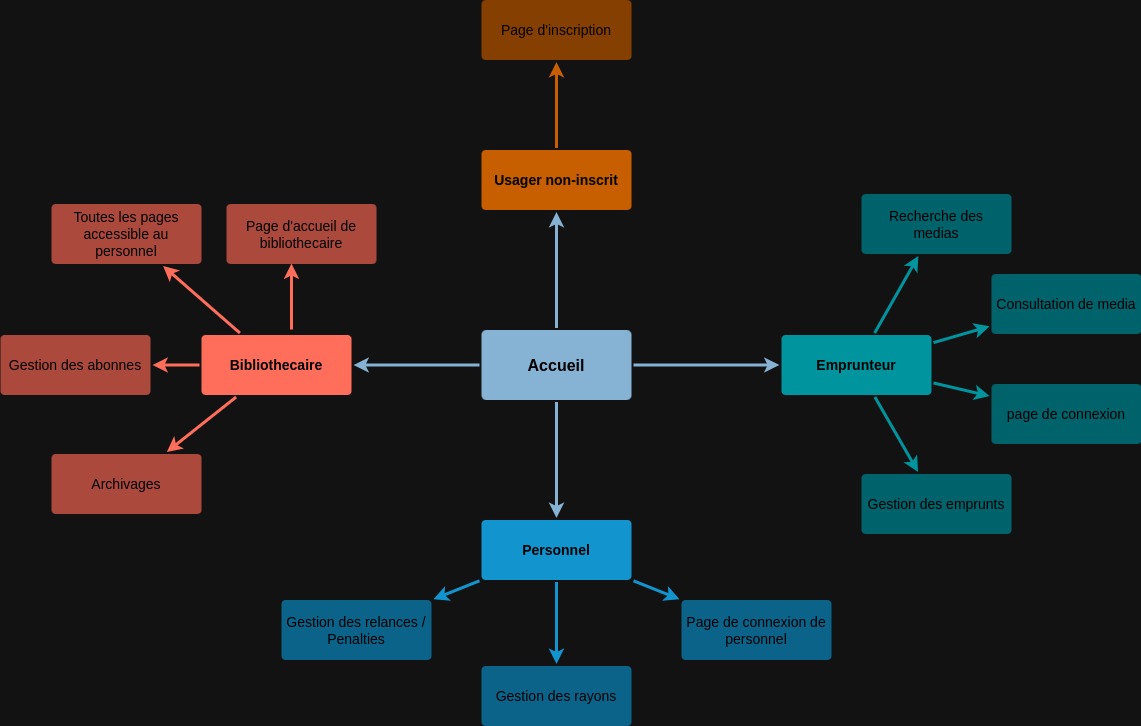

The diagram above was exported from draw.io. Its source (the exported page's mxGraphModel, read from the mxfile embedded in the PNG):
<mxGraphModel dx="1674" dy="874" grid="1" gridSize="10" guides="1" tooltips="1" connect="1" arrows="1" fold="1" page="1" pageScale="1" pageWidth="1169" pageHeight="827" background="none" math="0" shadow="0">
  <root>
    <mxCell id="0" />
    <mxCell id="1" parent="0" />
    <mxCell id="1745" value="" style="edgeStyle=none;rounded=0;jumpStyle=none;html=1;shadow=0;labelBackgroundColor=none;startArrow=none;startFill=0;endArrow=classic;endFill=1;jettySize=auto;orthogonalLoop=1;strokeColor=#2F5B7C;strokeWidth=3;fontFamily=Helvetica;fontSize=16;fontColor=#23445D;spacing=5;" parent="1" source="1749" target="1764" edge="1">
      <mxGeometry relative="1" as="geometry" />
    </mxCell>
    <mxCell id="1746" value="" style="edgeStyle=none;rounded=0;jumpStyle=none;html=1;shadow=0;labelBackgroundColor=none;startArrow=none;startFill=0;endArrow=classic;endFill=1;jettySize=auto;orthogonalLoop=1;strokeColor=#2F5B7C;strokeWidth=3;fontFamily=Helvetica;fontSize=16;fontColor=#23445D;spacing=5;" parent="1" source="1749" target="1771" edge="1">
      <mxGeometry relative="1" as="geometry" />
    </mxCell>
    <mxCell id="1747" value="" style="edgeStyle=none;rounded=0;jumpStyle=none;html=1;shadow=0;labelBackgroundColor=none;startArrow=none;startFill=0;endArrow=classic;endFill=1;jettySize=auto;orthogonalLoop=1;strokeColor=#2F5B7C;strokeWidth=3;fontFamily=Helvetica;fontSize=16;fontColor=#23445D;spacing=5;" parent="1" source="1749" target="1760" edge="1">
      <mxGeometry relative="1" as="geometry" />
    </mxCell>
    <mxCell id="1748" value="" style="edgeStyle=none;rounded=0;jumpStyle=none;html=1;shadow=0;labelBackgroundColor=none;startArrow=none;startFill=0;endArrow=classic;endFill=1;jettySize=auto;orthogonalLoop=1;strokeColor=#2F5B7C;strokeWidth=3;fontFamily=Helvetica;fontSize=16;fontColor=#23445D;spacing=5;" parent="1" source="1749" target="1753" edge="1">
      <mxGeometry relative="1" as="geometry" />
    </mxCell>
    <mxCell id="1749" value="Accueil" style="rounded=1;whiteSpace=wrap;html=1;shadow=0;labelBackgroundColor=none;strokeColor=none;strokeWidth=3;fillColor=#2F5B7C;fontFamily=Helvetica;fontSize=16;fontColor=#FFFFFF;align=center;fontStyle=1;spacing=5;arcSize=7;perimeterSpacing=2;" parent="1" vertex="1">
      <mxGeometry x="495" y="380.5" width="150" height="70" as="geometry" />
    </mxCell>
    <mxCell id="1750" value="" style="edgeStyle=none;rounded=1;jumpStyle=none;html=1;shadow=0;labelBackgroundColor=none;startArrow=none;startFill=0;jettySize=auto;orthogonalLoop=1;strokeColor=#E85642;strokeWidth=3;fontFamily=Helvetica;fontSize=14;fontColor=#FFFFFF;spacing=5;fontStyle=1;fillColor=#b0e3e6;" parent="1" source="1753" target="1756" edge="1">
      <mxGeometry relative="1" as="geometry" />
    </mxCell>
    <mxCell id="1751" value="" style="edgeStyle=none;rounded=1;jumpStyle=none;html=1;shadow=0;labelBackgroundColor=none;startArrow=none;startFill=0;jettySize=auto;orthogonalLoop=1;strokeColor=#E85642;strokeWidth=3;fontFamily=Helvetica;fontSize=14;fontColor=#FFFFFF;spacing=5;fontStyle=1;fillColor=#b0e3e6;" parent="1" source="1753" target="1755" edge="1">
      <mxGeometry relative="1" as="geometry" />
    </mxCell>
    <mxCell id="1752" value="" style="edgeStyle=none;rounded=1;jumpStyle=none;html=1;shadow=0;labelBackgroundColor=none;startArrow=none;startFill=0;jettySize=auto;orthogonalLoop=1;strokeColor=#E85642;strokeWidth=3;fontFamily=Helvetica;fontSize=14;fontColor=#FFFFFF;spacing=5;fontStyle=1;fillColor=#b0e3e6;" parent="1" source="1753" target="1754" edge="1">
      <mxGeometry relative="1" as="geometry" />
    </mxCell>
    <mxCell id="1753" value="Bibliothecaire" style="rounded=1;whiteSpace=wrap;html=1;shadow=0;labelBackgroundColor=none;strokeColor=none;strokeWidth=3;fillColor=#e85642;fontFamily=Helvetica;fontSize=14;fontColor=#FFFFFF;align=center;spacing=5;fontStyle=1;arcSize=7;perimeterSpacing=2;" parent="1" vertex="1">
      <mxGeometry x="215" y="385.5" width="150" height="60" as="geometry" />
    </mxCell>
    <mxCell id="1754" value="Archivages" style="rounded=1;whiteSpace=wrap;html=1;shadow=0;labelBackgroundColor=none;strokeColor=none;strokeWidth=3;fillColor=#f08e81;fontFamily=Helvetica;fontSize=14;fontColor=#FFFFFF;align=center;spacing=5;fontStyle=0;arcSize=7;perimeterSpacing=2;" parent="1" vertex="1">
      <mxGeometry x="65" y="504.5" width="150" height="60" as="geometry" />
    </mxCell>
    <mxCell id="1755" value="Gestion des abonnes" style="rounded=1;whiteSpace=wrap;html=1;shadow=0;labelBackgroundColor=none;strokeColor=none;strokeWidth=3;fillColor=#f08e81;fontFamily=Helvetica;fontSize=14;fontColor=#FFFFFF;align=center;spacing=5;fontStyle=0;arcSize=7;perimeterSpacing=2;" parent="1" vertex="1">
      <mxGeometry x="14" y="385.5" width="150" height="60" as="geometry" />
    </mxCell>
    <mxCell id="1756" value="Toutes les pages accessible au personnel" style="rounded=1;whiteSpace=wrap;html=1;shadow=0;labelBackgroundColor=none;strokeColor=none;strokeWidth=3;fillColor=#f08e81;fontFamily=Helvetica;fontSize=14;fontColor=#FFFFFF;align=center;spacing=5;fontStyle=0;arcSize=7;perimeterSpacing=2;" parent="1" vertex="1">
      <mxGeometry x="65" y="254.5" width="150" height="60" as="geometry" />
    </mxCell>
    <mxCell id="1757" value="" style="edgeStyle=none;rounded=0;jumpStyle=none;html=1;shadow=0;labelBackgroundColor=none;startArrow=none;startFill=0;endArrow=classic;endFill=1;jettySize=auto;orthogonalLoop=1;strokeColor=#1699D3;strokeWidth=3;fontFamily=Helvetica;fontSize=14;fontColor=#FFFFFF;spacing=5;" parent="1" source="1760" target="1763" edge="1">
      <mxGeometry relative="1" as="geometry" />
    </mxCell>
    <mxCell id="1758" value="" style="edgeStyle=none;rounded=0;jumpStyle=none;html=1;shadow=0;labelBackgroundColor=none;startArrow=none;startFill=0;endArrow=classic;endFill=1;jettySize=auto;orthogonalLoop=1;strokeColor=#1699D3;strokeWidth=3;fontFamily=Helvetica;fontSize=14;fontColor=#FFFFFF;spacing=5;" parent="1" source="1760" target="1762" edge="1">
      <mxGeometry relative="1" as="geometry" />
    </mxCell>
    <mxCell id="1759" value="" style="edgeStyle=none;rounded=0;jumpStyle=none;html=1;shadow=0;labelBackgroundColor=none;startArrow=none;startFill=0;endArrow=classic;endFill=1;jettySize=auto;orthogonalLoop=1;strokeColor=#1699D3;strokeWidth=3;fontFamily=Helvetica;fontSize=14;fontColor=#FFFFFF;spacing=5;" parent="1" source="1760" target="1761" edge="1">
      <mxGeometry relative="1" as="geometry" />
    </mxCell>
    <mxCell id="1760" value="Personnel" style="rounded=1;whiteSpace=wrap;html=1;shadow=0;labelBackgroundColor=none;strokeColor=none;strokeWidth=3;fillColor=#1699d3;fontFamily=Helvetica;fontSize=14;fontColor=#FFFFFF;align=center;spacing=5;fontStyle=1;arcSize=7;perimeterSpacing=2;" parent="1" vertex="1">
      <mxGeometry x="495" y="570.5" width="150" height="60" as="geometry" />
    </mxCell>
    <mxCell id="1761" value="Page de connexion de personnel" style="rounded=1;whiteSpace=wrap;html=1;shadow=0;labelBackgroundColor=none;strokeColor=none;strokeWidth=3;fillColor=#64bbe2;fontFamily=Helvetica;fontSize=14;fontColor=#FFFFFF;align=center;spacing=5;arcSize=7;perimeterSpacing=2;" parent="1" vertex="1">
      <mxGeometry x="695" y="650.5" width="150" height="60" as="geometry" />
    </mxCell>
    <mxCell id="1762" value="Gestion des rayons" style="rounded=1;whiteSpace=wrap;html=1;shadow=0;labelBackgroundColor=none;strokeColor=none;strokeWidth=3;fillColor=#64bbe2;fontFamily=Helvetica;fontSize=14;fontColor=#FFFFFF;align=center;spacing=5;arcSize=7;perimeterSpacing=2;" parent="1" vertex="1">
      <mxGeometry x="495" y="716.5" width="150" height="60" as="geometry" />
    </mxCell>
    <mxCell id="1763" value="Gestion des relances / Penalties" style="rounded=1;whiteSpace=wrap;html=1;shadow=0;labelBackgroundColor=none;strokeColor=none;strokeWidth=3;fillColor=#64bbe2;fontFamily=Helvetica;fontSize=14;fontColor=#FFFFFF;align=center;spacing=5;arcSize=7;perimeterSpacing=2;" parent="1" vertex="1">
      <mxGeometry x="295" y="650.5" width="150" height="60" as="geometry" />
    </mxCell>
    <mxCell id="1764" value="Usager non-inscrit" style="rounded=1;whiteSpace=wrap;html=1;shadow=0;labelBackgroundColor=none;strokeColor=none;strokeWidth=3;fillColor=#F08705;fontFamily=Helvetica;fontSize=14;fontColor=#FFFFFF;align=center;spacing=5;fontStyle=1;arcSize=7;perimeterSpacing=2;" parent="1" vertex="1">
      <mxGeometry x="495" y="200.5" width="150" height="60" as="geometry" />
    </mxCell>
    <mxCell id="1767" value="Page d'inscription" style="rounded=1;whiteSpace=wrap;html=1;shadow=0;labelBackgroundColor=none;strokeColor=none;strokeWidth=3;fillColor=#f5af58;fontFamily=Helvetica;fontSize=14;fontColor=#FFFFFF;align=center;spacing=5;arcSize=7;perimeterSpacing=2;" parent="1" vertex="1">
      <mxGeometry x="495" y="50.5" width="150" height="60" as="geometry" />
    </mxCell>
    <mxCell id="1768" value="" style="edgeStyle=none;rounded=0;jumpStyle=none;html=1;shadow=0;labelBackgroundColor=none;startArrow=none;startFill=0;endArrow=classic;endFill=1;jettySize=auto;orthogonalLoop=1;strokeColor=#F08705;strokeWidth=3;fontFamily=Helvetica;fontSize=14;fontColor=#FFFFFF;spacing=5;" parent="1" source="1764" target="1767" edge="1">
      <mxGeometry relative="1" as="geometry" />
    </mxCell>
    <mxCell id="1771" value="Emprunteur" style="rounded=1;whiteSpace=wrap;html=1;shadow=0;labelBackgroundColor=none;strokeColor=none;strokeWidth=3;fillColor=#12aab5;fontFamily=Helvetica;fontSize=14;fontColor=#FFFFFF;align=center;spacing=5;fontStyle=1;arcSize=7;perimeterSpacing=2;" parent="1" vertex="1">
      <mxGeometry x="795" y="385.4999999999999" width="150" height="60" as="geometry" />
    </mxCell>
    <mxCell id="1772" value="Gestion des emprunts" style="rounded=1;whiteSpace=wrap;html=1;shadow=0;labelBackgroundColor=none;strokeColor=none;strokeWidth=3;fillColor=#61c6ce;fontFamily=Helvetica;fontSize=14;fontColor=#FFFFFF;align=center;spacing=5;fontStyle=0;arcSize=7;perimeterSpacing=2;" parent="1" vertex="1">
      <mxGeometry x="875" y="524.5" width="150" height="60" as="geometry" />
    </mxCell>
    <mxCell id="1773" value="" style="edgeStyle=none;rounded=1;jumpStyle=none;html=1;shadow=0;labelBackgroundColor=none;startArrow=none;startFill=0;jettySize=auto;orthogonalLoop=1;strokeColor=#12AAB5;strokeWidth=3;fontFamily=Helvetica;fontSize=14;fontColor=#FFFFFF;spacing=5;fontStyle=1;fillColor=#b0e3e6;" parent="1" source="1771" target="1772" edge="1">
      <mxGeometry relative="1" as="geometry" />
    </mxCell>
    <mxCell id="1774" value="page de connexion" style="rounded=1;whiteSpace=wrap;html=1;shadow=0;labelBackgroundColor=none;strokeColor=none;strokeWidth=3;fillColor=#61c6ce;fontFamily=Helvetica;fontSize=14;fontColor=#FFFFFF;align=center;spacing=5;fontStyle=0;arcSize=7;perimeterSpacing=2;" parent="1" vertex="1">
      <mxGeometry x="1005" y="434.5" width="150" height="60" as="geometry" />
    </mxCell>
    <mxCell id="1775" value="" style="edgeStyle=none;rounded=1;jumpStyle=none;html=1;shadow=0;labelBackgroundColor=none;startArrow=none;startFill=0;jettySize=auto;orthogonalLoop=1;strokeColor=#12AAB5;strokeWidth=3;fontFamily=Helvetica;fontSize=14;fontColor=#FFFFFF;spacing=5;fontStyle=1;fillColor=#b0e3e6;" parent="1" source="1771" target="1774" edge="1">
      <mxGeometry relative="1" as="geometry" />
    </mxCell>
    <mxCell id="1776" value="Consultation de media" style="rounded=1;whiteSpace=wrap;html=1;shadow=0;labelBackgroundColor=none;strokeColor=none;strokeWidth=3;fillColor=#61c6ce;fontFamily=Helvetica;fontSize=14;fontColor=#FFFFFF;align=center;spacing=5;fontStyle=0;arcSize=7;perimeterSpacing=2;" parent="1" vertex="1">
      <mxGeometry x="1005" y="324.5" width="150" height="60" as="geometry" />
    </mxCell>
    <mxCell id="1777" value="" style="edgeStyle=none;rounded=1;jumpStyle=none;html=1;shadow=0;labelBackgroundColor=none;startArrow=none;startFill=0;jettySize=auto;orthogonalLoop=1;strokeColor=#12AAB5;strokeWidth=3;fontFamily=Helvetica;fontSize=14;fontColor=#FFFFFF;spacing=5;fontStyle=1;fillColor=#b0e3e6;" parent="1" source="1771" target="1776" edge="1">
      <mxGeometry relative="1" as="geometry" />
    </mxCell>
    <mxCell id="1778" value="Recherche des medias" style="rounded=1;whiteSpace=wrap;html=1;shadow=0;labelBackgroundColor=none;strokeColor=none;strokeWidth=3;fillColor=#61c6ce;fontFamily=Helvetica;fontSize=14;fontColor=#FFFFFF;align=center;spacing=5;fontStyle=0;arcSize=7;perimeterSpacing=2;" parent="1" vertex="1">
      <mxGeometry x="875" y="244.5" width="150" height="60" as="geometry" />
    </mxCell>
    <mxCell id="1779" value="" style="edgeStyle=none;rounded=1;jumpStyle=none;html=1;shadow=0;labelBackgroundColor=none;startArrow=none;startFill=0;jettySize=auto;orthogonalLoop=1;strokeColor=#12AAB5;strokeWidth=3;fontFamily=Helvetica;fontSize=14;fontColor=#FFFFFF;spacing=5;fontStyle=1;fillColor=#b0e3e6;" parent="1" source="1771" target="1778" edge="1">
      <mxGeometry relative="1" as="geometry" />
    </mxCell>
    <mxCell id="PHoqeyG4Pmv9KYW8VC6--1779" value="Page d'accueil de bibliothecaire" style="rounded=1;whiteSpace=wrap;html=1;shadow=0;labelBackgroundColor=none;strokeColor=none;strokeWidth=3;fillColor=#f08e81;fontFamily=Helvetica;fontSize=14;fontColor=#FFFFFF;align=center;spacing=5;fontStyle=0;arcSize=7;perimeterSpacing=2;" vertex="1" parent="1">
      <mxGeometry x="240" y="254.5" width="150" height="60" as="geometry" />
    </mxCell>
    <mxCell id="PHoqeyG4Pmv9KYW8VC6--1780" value="" style="edgeStyle=none;rounded=1;jumpStyle=none;html=1;shadow=0;labelBackgroundColor=none;startArrow=none;startFill=0;jettySize=auto;orthogonalLoop=1;strokeColor=#E85642;strokeWidth=3;fontFamily=Helvetica;fontSize=14;fontColor=#FFFFFF;spacing=5;fontStyle=1;fillColor=#b0e3e6;entryX=0.435;entryY=0.961;entryDx=0;entryDy=0;entryPerimeter=0;" edge="1" parent="1" target="PHoqeyG4Pmv9KYW8VC6--1779">
      <mxGeometry relative="1" as="geometry">
        <mxPoint x="305" y="380" as="sourcePoint" />
        <mxPoint x="300" y="379.5" as="targetPoint" />
      </mxGeometry>
    </mxCell>
  </root>
</mxGraphModel>